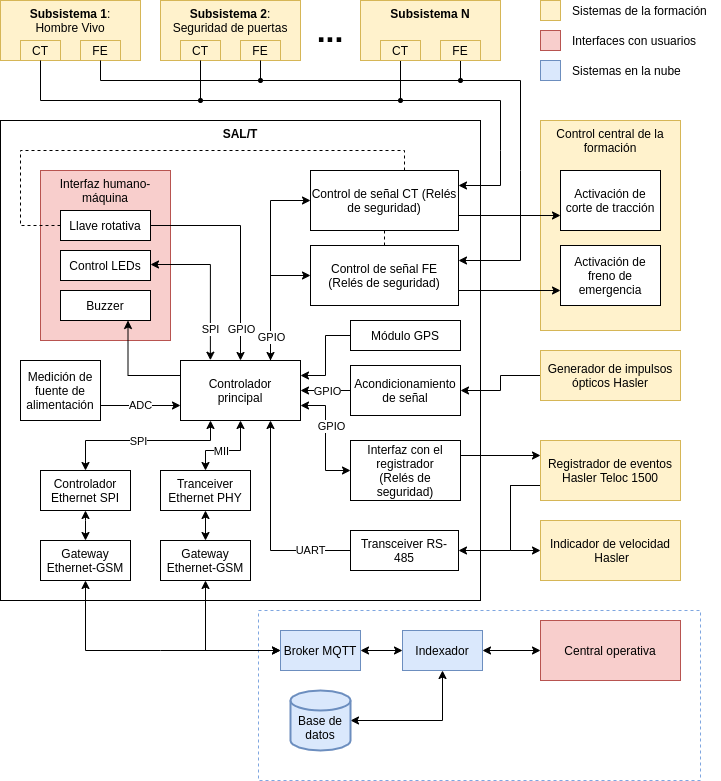

The diagram above was exported from draw.io. Its source (the exported page's mxGraphModel, read from the mxfile embedded in the PNG):
<mxGraphModel dx="2062" dy="837" grid="1" gridSize="10" guides="1" tooltips="1" connect="1" arrows="1" fold="1" page="1" pageScale="1" pageWidth="827" pageHeight="1169" math="0" shadow="0">
  <root>
    <mxCell id="0" />
    <mxCell id="1" parent="0" />
    <mxCell id="2" value="" style="rounded=0;whiteSpace=wrap;html=1;dashed=1;fillColor=none;strokeColor=#7EA6E0;" vertex="1" parent="1">
      <mxGeometry x="328" y="730" width="442" height="170" as="geometry" />
    </mxCell>
    <mxCell id="3" value="&lt;span&gt;Control central de la formación&lt;/span&gt;" style="rounded=0;whiteSpace=wrap;html=1;verticalAlign=top;fillColor=#fff2cc;strokeColor=#d6b656;fontStyle=0" vertex="1" parent="1">
      <mxGeometry x="610" y="240" width="140" height="210" as="geometry" />
    </mxCell>
    <mxCell id="4" value="&lt;b&gt;SAL/T&lt;/b&gt;" style="rounded=0;whiteSpace=wrap;html=1;verticalAlign=top;" vertex="1" parent="1">
      <mxGeometry x="70" y="240" width="480" height="480" as="geometry" />
    </mxCell>
    <mxCell id="5" value="Interfaz humano-máquina" style="rounded=0;whiteSpace=wrap;html=1;verticalAlign=top;fillColor=#f8cecc;strokeColor=#b85450;" vertex="1" parent="1">
      <mxGeometry x="110" y="290" width="130" height="170" as="geometry" />
    </mxCell>
    <mxCell id="6" style="edgeStyle=orthogonalEdgeStyle;rounded=0;orthogonalLoop=1;jettySize=auto;html=1;exitX=0.75;exitY=0;exitDx=0;exitDy=0;entryX=0;entryY=0.5;entryDx=0;entryDy=0;endArrow=classic;endFill=1;" edge="1" source="12" target="15" parent="1">
      <mxGeometry relative="1" as="geometry" />
    </mxCell>
    <mxCell id="7" style="edgeStyle=orthogonalEdgeStyle;rounded=0;orthogonalLoop=1;jettySize=auto;html=1;exitX=0.75;exitY=0;exitDx=0;exitDy=0;entryX=0;entryY=0.5;entryDx=0;entryDy=0;endArrow=classic;endFill=1;startArrow=classic;startFill=1;" edge="1" source="12" target="36" parent="1">
      <mxGeometry relative="1" as="geometry" />
    </mxCell>
    <mxCell id="8" value="GPIO" style="edgeLabel;html=1;align=center;verticalAlign=middle;resizable=0;points=[];" vertex="1" connectable="0" parent="7">
      <mxGeometry x="-0.6253" y="2" relative="1" as="geometry">
        <mxPoint x="2" y="-0.33000000000000007" as="offset" />
      </mxGeometry>
    </mxCell>
    <mxCell id="9" value="" style="edgeStyle=orthogonalEdgeStyle;rounded=0;orthogonalLoop=1;jettySize=auto;html=1;exitX=0.5;exitY=1;exitDx=0;exitDy=0;entryX=0.5;entryY=0;entryDx=0;entryDy=0;startArrow=classic;startFill=1;endArrow=classic;endFill=1;" edge="1" source="12" target="42" parent="1">
      <mxGeometry x="-0.3846" y="54" relative="1" as="geometry">
        <Array as="points">
          <mxPoint x="310" y="570" />
          <mxPoint x="275" y="570" />
        </Array>
        <mxPoint x="20" y="-4" as="offset" />
      </mxGeometry>
    </mxCell>
    <mxCell id="10" value="MII" style="edgeLabel;html=1;align=center;verticalAlign=middle;resizable=0;points=[];" vertex="1" connectable="0" parent="9">
      <mxGeometry x="-0.2858" y="-4" relative="1" as="geometry">
        <mxPoint x="-19.67" y="4" as="offset" />
      </mxGeometry>
    </mxCell>
    <mxCell id="11" style="edgeStyle=orthogonalEdgeStyle;rounded=0;orthogonalLoop=1;jettySize=auto;html=1;exitX=0;exitY=0.25;exitDx=0;exitDy=0;entryX=0.75;entryY=1;entryDx=0;entryDy=0;" edge="1" source="12" target="61" parent="1">
      <mxGeometry relative="1" as="geometry" />
    </mxCell>
    <mxCell id="12" value="&lt;div&gt;Controlador&lt;/div&gt;&lt;div&gt;principal&lt;br&gt;&lt;/div&gt;" style="rounded=0;whiteSpace=wrap;html=1;" vertex="1" parent="1">
      <mxGeometry x="250" y="480" width="120" height="60" as="geometry" />
    </mxCell>
    <mxCell id="13" style="edgeStyle=orthogonalEdgeStyle;rounded=0;orthogonalLoop=1;jettySize=auto;html=1;exitX=0.5;exitY=1;exitDx=0;exitDy=0;entryX=0.5;entryY=0;entryDx=0;entryDy=0;dashed=1;endArrow=none;endFill=0;" edge="1" source="15" target="36" parent="1">
      <mxGeometry relative="1" as="geometry" />
    </mxCell>
    <mxCell id="14" style="edgeStyle=orthogonalEdgeStyle;rounded=0;orthogonalLoop=1;jettySize=auto;html=1;exitX=1;exitY=0.75;exitDx=0;exitDy=0;entryX=0;entryY=0.75;entryDx=0;entryDy=0;endArrow=classic;endFill=1;" edge="1" source="15" target="23" parent="1">
      <mxGeometry relative="1" as="geometry" />
    </mxCell>
    <mxCell id="15" value="Control de señal CT (Relés de seguridad)" style="rounded=0;whiteSpace=wrap;html=1;" vertex="1" parent="1">
      <mxGeometry x="380" y="290" width="148" height="60" as="geometry" />
    </mxCell>
    <mxCell id="16" value="&lt;div&gt;&lt;span&gt;Indicador de velocidad&lt;/span&gt;&lt;/div&gt;&lt;span&gt;&amp;nbsp;Hasler&lt;/span&gt;" style="rounded=0;whiteSpace=wrap;html=1;fillColor=#fff2cc;strokeColor=#d6b656;fontStyle=0" vertex="1" parent="1">
      <mxGeometry x="610" y="640" width="140" height="60" as="geometry" />
    </mxCell>
    <mxCell id="17" style="edgeStyle=orthogonalEdgeStyle;rounded=0;orthogonalLoop=1;jettySize=auto;html=1;exitX=0;exitY=0.5;exitDx=0;exitDy=0;entryX=1;entryY=0.5;entryDx=0;entryDy=0;" edge="1" source="18" target="34" parent="1">
      <mxGeometry relative="1" as="geometry" />
    </mxCell>
    <mxCell id="18" value="&lt;span&gt;Generador de impulsos ópticos Hasler&lt;br&gt;&lt;/span&gt;" style="rounded=0;whiteSpace=wrap;html=1;fillColor=#fff2cc;strokeColor=#d6b656;fontStyle=0" vertex="1" parent="1">
      <mxGeometry x="610" y="470" width="140" height="50" as="geometry" />
    </mxCell>
    <mxCell id="19" value="&lt;span&gt;Central operativa&lt;/span&gt;" style="rounded=0;whiteSpace=wrap;html=1;fillColor=#f8cecc;strokeColor=#b85450;fontStyle=0" vertex="1" parent="1">
      <mxGeometry x="610" y="740" width="140" height="60" as="geometry" />
    </mxCell>
    <mxCell id="20" value="ADC" style="edgeStyle=orthogonalEdgeStyle;rounded=0;orthogonalLoop=1;jettySize=auto;html=1;exitX=1;exitY=0.75;exitDx=0;exitDy=0;entryX=0;entryY=0.75;entryDx=0;entryDy=0;" edge="1" source="21" target="12" parent="1">
      <mxGeometry relative="1" as="geometry">
        <mxPoint as="offset" />
        <Array as="points">
          <mxPoint x="170" y="525" />
        </Array>
      </mxGeometry>
    </mxCell>
    <mxCell id="21" value="Medición de fuente de alimentación" style="rounded=0;whiteSpace=wrap;html=1;" vertex="1" parent="1">
      <mxGeometry x="90" y="480" width="80" height="60" as="geometry" />
    </mxCell>
    <mxCell id="22" value="&lt;div&gt;&lt;b&gt;&lt;span&gt;Subsistema 1&lt;/span&gt;&lt;/b&gt;:&lt;/div&gt;&lt;div&gt;Hombre Vivo&lt;/div&gt;" style="rounded=0;whiteSpace=wrap;html=1;verticalAlign=top;fillColor=#fff2cc;strokeColor=#d6b656;fontStyle=0" vertex="1" parent="1">
      <mxGeometry x="70" y="120" width="140" height="60" as="geometry" />
    </mxCell>
    <mxCell id="23" value="Activación de corte de tracción" style="rounded=0;whiteSpace=wrap;html=1;" vertex="1" parent="1">
      <mxGeometry x="630" y="290" width="100" height="60" as="geometry" />
    </mxCell>
    <mxCell id="24" value="Activación de freno de emergencia" style="rounded=0;whiteSpace=wrap;html=1;" vertex="1" parent="1">
      <mxGeometry x="630" y="365" width="100" height="60" as="geometry" />
    </mxCell>
    <mxCell id="25" style="edgeStyle=orthogonalEdgeStyle;rounded=0;orthogonalLoop=1;jettySize=auto;html=1;entryX=0;entryY=0.5;entryDx=0;entryDy=0;exitX=0;exitY=0.75;exitDx=0;exitDy=0;" edge="1" source="27" target="16" parent="1">
      <mxGeometry relative="1" as="geometry">
        <Array as="points">
          <mxPoint x="580" y="605" />
          <mxPoint x="580" y="670" />
        </Array>
        <mxPoint x="600" y="600" as="sourcePoint" />
      </mxGeometry>
    </mxCell>
    <mxCell id="26" style="edgeStyle=orthogonalEdgeStyle;rounded=0;orthogonalLoop=1;jettySize=auto;html=1;exitX=0;exitY=0.75;exitDx=0;exitDy=0;entryX=1;entryY=0.5;entryDx=0;entryDy=0;startArrow=none;startFill=0;endArrow=classic;endFill=1;" edge="1" source="27" target="40" parent="1">
      <mxGeometry relative="1" as="geometry">
        <Array as="points">
          <mxPoint x="580" y="605" />
          <mxPoint x="580" y="670" />
        </Array>
      </mxGeometry>
    </mxCell>
    <mxCell id="27" value="&lt;div&gt;&lt;span&gt;Registrador de eventos&lt;/span&gt;&lt;/div&gt;&lt;div&gt;&lt;span&gt;Hasler Teloc 1500&lt;br&gt;&lt;/span&gt;&lt;/div&gt;" style="rounded=0;whiteSpace=wrap;html=1;fillColor=#fff2cc;strokeColor=#d6b656;fontStyle=0" vertex="1" parent="1">
      <mxGeometry x="610" y="560" width="140" height="60" as="geometry" />
    </mxCell>
    <mxCell id="28" style="edgeStyle=orthogonalEdgeStyle;rounded=0;orthogonalLoop=1;jettySize=auto;html=1;exitX=0;exitY=0.5;exitDx=0;exitDy=0;startArrow=classic;startFill=1;endArrow=classic;endFill=1;entryX=1;entryY=0.75;entryDx=0;entryDy=0;" edge="1" source="31" target="12" parent="1">
      <mxGeometry relative="1" as="geometry">
        <Array as="points">
          <mxPoint x="395" y="590" />
          <mxPoint x="395" y="525" />
        </Array>
      </mxGeometry>
    </mxCell>
    <mxCell id="29" value="GPIO" style="edgeLabel;html=1;align=center;verticalAlign=middle;resizable=0;points=[];" vertex="1" connectable="0" parent="28">
      <mxGeometry x="0.2" relative="1" as="geometry">
        <mxPoint x="5" y="-0.86" as="offset" />
      </mxGeometry>
    </mxCell>
    <mxCell id="30" style="edgeStyle=none;rounded=0;orthogonalLoop=1;jettySize=auto;html=1;exitX=1;exitY=0.25;exitDx=0;exitDy=0;entryX=0;entryY=0.25;entryDx=0;entryDy=0;startArrow=none;startFill=0;endArrow=classic;endFill=1;" edge="1" source="31" target="27" parent="1">
      <mxGeometry relative="1" as="geometry" />
    </mxCell>
    <mxCell id="31" value="&lt;div&gt;Interfaz con el registrador&lt;/div&gt;&lt;div&gt;(Relés de seguridad)&lt;br&gt;&lt;/div&gt;" style="rounded=0;whiteSpace=wrap;html=1;" vertex="1" parent="1">
      <mxGeometry x="420" y="560" width="110" height="60" as="geometry" />
    </mxCell>
    <mxCell id="32" style="edgeStyle=orthogonalEdgeStyle;rounded=0;orthogonalLoop=1;jettySize=auto;html=1;exitX=0;exitY=0.5;exitDx=0;exitDy=0;entryX=1;entryY=0.5;entryDx=0;entryDy=0;startArrow=none;startFill=0;fontSize=12;" edge="1" source="34" target="12" parent="1">
      <mxGeometry relative="1" as="geometry" />
    </mxCell>
    <mxCell id="33" value="GPIO" style="edgeLabel;html=1;align=center;verticalAlign=middle;resizable=0;points=[];" vertex="1" connectable="0" parent="32">
      <mxGeometry x="0.2807" relative="1" as="geometry">
        <mxPoint x="8.29" as="offset" />
      </mxGeometry>
    </mxCell>
    <mxCell id="34" value="&lt;div&gt;Acondicionamiento&lt;/div&gt;&lt;div&gt; de señal&lt;/div&gt;" style="rounded=0;whiteSpace=wrap;html=1;" vertex="1" parent="1">
      <mxGeometry x="420" y="485" width="110" height="50" as="geometry" />
    </mxCell>
    <mxCell id="35" style="edgeStyle=orthogonalEdgeStyle;rounded=0;orthogonalLoop=1;jettySize=auto;html=1;exitX=1;exitY=0.75;exitDx=0;exitDy=0;entryX=0;entryY=0.75;entryDx=0;entryDy=0;endArrow=classic;endFill=1;" edge="1" source="36" target="24" parent="1">
      <mxGeometry relative="1" as="geometry" />
    </mxCell>
    <mxCell id="36" value="&lt;div&gt;Control de señal FE&lt;/div&gt;&lt;div&gt;(Relés de seguridad)&lt;br&gt;&lt;/div&gt;" style="rounded=0;whiteSpace=wrap;html=1;" vertex="1" parent="1">
      <mxGeometry x="380" y="365" width="148" height="60" as="geometry" />
    </mxCell>
    <mxCell id="37" style="edgeStyle=orthogonalEdgeStyle;rounded=0;orthogonalLoop=1;jettySize=auto;html=1;exitX=1;exitY=0.5;exitDx=0;exitDy=0;entryX=0;entryY=0.5;entryDx=0;entryDy=0;startArrow=classic;startFill=1;" edge="1" source="38" target="65" parent="1">
      <mxGeometry relative="1" as="geometry" />
    </mxCell>
    <mxCell id="38" value="&lt;div&gt;&lt;span&gt;Broker MQTT&lt;br&gt;&lt;/span&gt;&lt;/div&gt;" style="rounded=0;whiteSpace=wrap;html=1;fillColor=#dae8fc;strokeColor=#6c8ebf;fontStyle=0" vertex="1" parent="1">
      <mxGeometry x="350" y="750" width="80" height="40" as="geometry" />
    </mxCell>
    <mxCell id="39" value="UART" style="edgeStyle=orthogonalEdgeStyle;rounded=0;orthogonalLoop=1;jettySize=auto;html=1;exitX=0;exitY=0.5;exitDx=0;exitDy=0;entryX=0.75;entryY=1;entryDx=0;entryDy=0;startArrow=none;startFill=0;endArrow=classic;endFill=1;" edge="1" source="40" target="12" parent="1">
      <mxGeometry x="-0.6162" relative="1" as="geometry">
        <mxPoint as="offset" />
      </mxGeometry>
    </mxCell>
    <mxCell id="40" value="Transceiver RS-485" style="rounded=0;whiteSpace=wrap;html=1;" vertex="1" parent="1">
      <mxGeometry x="420" y="650" width="108" height="40" as="geometry" />
    </mxCell>
    <mxCell id="41" style="edgeStyle=orthogonalEdgeStyle;rounded=0;orthogonalLoop=1;jettySize=auto;html=1;exitX=0.5;exitY=1;exitDx=0;exitDy=0;entryX=0.5;entryY=0;entryDx=0;entryDy=0;startArrow=classic;startFill=1;endArrow=classic;endFill=1;" edge="1" source="42" target="84" parent="1">
      <mxGeometry relative="1" as="geometry" />
    </mxCell>
    <mxCell id="42" value="Tranceiver Ethernet PHY" style="rounded=0;whiteSpace=wrap;html=1;" vertex="1" parent="1">
      <mxGeometry x="230" y="590" width="90" height="40" as="geometry" />
    </mxCell>
    <mxCell id="43" value="FE" style="rounded=0;whiteSpace=wrap;html=1;fillColor=#fff2cc;strokeColor=#d6b656;" vertex="1" parent="1">
      <mxGeometry x="150" y="160" width="40" height="20" as="geometry" />
    </mxCell>
    <mxCell id="44" value="CT" style="rounded=0;whiteSpace=wrap;html=1;fillColor=#fff2cc;strokeColor=#d6b656;" vertex="1" parent="1">
      <mxGeometry x="90" y="160" width="40" height="20" as="geometry" />
    </mxCell>
    <mxCell id="45" value="&lt;div&gt;&lt;b&gt;&lt;span&gt;Subsistema 2&lt;/span&gt;&lt;/b&gt;:&lt;/div&gt;&lt;div&gt;Seguridad de puertas&lt;/div&gt;" style="rounded=0;whiteSpace=wrap;html=1;verticalAlign=top;fillColor=#fff2cc;strokeColor=#d6b656;fontStyle=0" vertex="1" parent="1">
      <mxGeometry x="230" y="120" width="140" height="60" as="geometry" />
    </mxCell>
    <mxCell id="46" value="FE" style="rounded=0;whiteSpace=wrap;html=1;fillColor=#fff2cc;strokeColor=#d6b656;" vertex="1" parent="1">
      <mxGeometry x="310" y="160" width="40" height="20" as="geometry" />
    </mxCell>
    <mxCell id="47" value="CT" style="rounded=0;whiteSpace=wrap;html=1;fillColor=#fff2cc;strokeColor=#d6b656;" vertex="1" parent="1">
      <mxGeometry x="250" y="160" width="40" height="20" as="geometry" />
    </mxCell>
    <mxCell id="48" value="&lt;div&gt;&lt;b&gt;&lt;span&gt;Subsistema N&lt;/span&gt;&lt;/b&gt;&lt;/div&gt;" style="rounded=0;whiteSpace=wrap;html=1;verticalAlign=top;fillColor=#fff2cc;strokeColor=#d6b656;fontStyle=0" vertex="1" parent="1">
      <mxGeometry x="430" y="120" width="140" height="60" as="geometry" />
    </mxCell>
    <mxCell id="49" style="edgeStyle=none;rounded=0;orthogonalLoop=1;jettySize=auto;html=1;exitX=0.5;exitY=1;exitDx=0;exitDy=0;entryX=1;entryY=0.25;entryDx=0;entryDy=0;startArrow=none;startFill=0;endArrow=classic;endFill=1;" edge="1" source="50" target="36" parent="1">
      <mxGeometry relative="1" as="geometry">
        <Array as="points">
          <mxPoint x="530" y="200" />
          <mxPoint x="590" y="200" />
          <mxPoint x="590" y="290" />
          <mxPoint x="590" y="380" />
        </Array>
      </mxGeometry>
    </mxCell>
    <mxCell id="50" value="FE" style="rounded=0;whiteSpace=wrap;html=1;fillColor=#fff2cc;strokeColor=#d6b656;" vertex="1" parent="1">
      <mxGeometry x="510" y="160" width="40" height="20" as="geometry" />
    </mxCell>
    <mxCell id="51" style="edgeStyle=none;rounded=0;orthogonalLoop=1;jettySize=auto;html=1;exitX=0.5;exitY=1;exitDx=0;exitDy=0;entryX=1;entryY=0.25;entryDx=0;entryDy=0;startArrow=none;startFill=0;endArrow=classic;endFill=1;" edge="1" source="52" target="15" parent="1">
      <mxGeometry relative="1" as="geometry">
        <Array as="points">
          <mxPoint x="470" y="220" />
          <mxPoint x="570" y="220" />
          <mxPoint x="570" y="270" />
          <mxPoint x="570" y="305" />
        </Array>
      </mxGeometry>
    </mxCell>
    <mxCell id="52" value="CT" style="rounded=0;whiteSpace=wrap;html=1;fillColor=#fff2cc;strokeColor=#d6b656;" vertex="1" parent="1">
      <mxGeometry x="450" y="160" width="40" height="20" as="geometry" />
    </mxCell>
    <mxCell id="53" value="" style="endArrow=none;html=1;exitX=0.5;exitY=1;exitDx=0;exitDy=0;rounded=0;" edge="1" source="43" parent="1">
      <mxGeometry width="50" height="50" relative="1" as="geometry">
        <mxPoint x="170" y="200" as="sourcePoint" />
        <mxPoint x="530" y="200" as="targetPoint" />
        <Array as="points">
          <mxPoint x="170" y="200" />
        </Array>
      </mxGeometry>
    </mxCell>
    <mxCell id="54" value="" style="endArrow=none;html=1;entryX=0.5;entryY=1;entryDx=0;entryDy=0;" edge="1" target="46" parent="1">
      <mxGeometry width="50" height="50" relative="1" as="geometry">
        <mxPoint x="330" y="200" as="sourcePoint" />
        <mxPoint x="330" y="200" as="targetPoint" />
      </mxGeometry>
    </mxCell>
    <mxCell id="55" value="" style="endArrow=none;html=1;exitX=0.5;exitY=1;exitDx=0;exitDy=0;rounded=0;" edge="1" source="44" parent="1">
      <mxGeometry width="50" height="50" relative="1" as="geometry">
        <mxPoint x="320" y="220" as="sourcePoint" />
        <mxPoint x="470" y="220" as="targetPoint" />
        <Array as="points">
          <mxPoint x="110" y="220" />
        </Array>
      </mxGeometry>
    </mxCell>
    <mxCell id="56" style="edgeStyle=orthogonalEdgeStyle;rounded=0;orthogonalLoop=1;jettySize=auto;html=1;exitX=1;exitY=0.5;exitDx=0;exitDy=0;entryX=0.5;entryY=0;entryDx=0;entryDy=0;" edge="1" source="58" target="12" parent="1">
      <mxGeometry relative="1" as="geometry" />
    </mxCell>
    <mxCell id="57" value="GPIO" style="edgeLabel;html=1;align=center;verticalAlign=middle;resizable=0;points=[];" vertex="1" connectable="0" parent="56">
      <mxGeometry x="0.7519" y="-1" relative="1" as="geometry">
        <mxPoint x="1" y="-3.33" as="offset" />
      </mxGeometry>
    </mxCell>
    <mxCell id="58" value="Llave rotativa" style="rounded=0;whiteSpace=wrap;html=1;" vertex="1" parent="1">
      <mxGeometry x="130" y="330" width="90" height="30" as="geometry" />
    </mxCell>
    <mxCell id="59" value="SPI" style="edgeStyle=orthogonalEdgeStyle;rounded=0;orthogonalLoop=1;jettySize=auto;html=1;exitX=1;exitY=0.5;exitDx=0;exitDy=0;entryX=0.249;entryY=0.012;entryDx=0;entryDy=0;startArrow=classic;startFill=1;entryPerimeter=0;" edge="1" parent="1">
      <mxGeometry x="0.6052" relative="1" as="geometry">
        <mxPoint as="offset" />
        <mxPoint x="220" y="384" as="sourcePoint" />
        <mxPoint x="279.8800000000001" y="479.72" as="targetPoint" />
      </mxGeometry>
    </mxCell>
    <mxCell id="60" value="Control LEDs" style="rounded=0;whiteSpace=wrap;html=1;" vertex="1" parent="1">
      <mxGeometry x="130" y="370" width="90" height="30" as="geometry" />
    </mxCell>
    <mxCell id="61" value="Buzzer" style="rounded=0;whiteSpace=wrap;html=1;" vertex="1" parent="1">
      <mxGeometry x="130" y="410" width="90" height="30" as="geometry" />
    </mxCell>
    <mxCell id="62" value="" style="endArrow=none;html=1;entryX=0.5;entryY=1;entryDx=0;entryDy=0;" edge="1" target="47" parent="1">
      <mxGeometry width="50" height="50" relative="1" as="geometry">
        <mxPoint x="270" y="220" as="sourcePoint" />
        <mxPoint x="270" y="200" as="targetPoint" />
      </mxGeometry>
    </mxCell>
    <mxCell id="63" style="edgeStyle=orthogonalEdgeStyle;rounded=0;orthogonalLoop=1;jettySize=auto;html=1;exitX=1;exitY=0.5;exitDx=0;exitDy=0;entryX=0;entryY=0.5;entryDx=0;entryDy=0;startArrow=classic;startFill=1;" edge="1" source="65" target="19" parent="1">
      <mxGeometry relative="1" as="geometry" />
    </mxCell>
    <mxCell id="64" style="edgeStyle=orthogonalEdgeStyle;rounded=0;orthogonalLoop=1;jettySize=auto;html=1;exitX=0.5;exitY=1;exitDx=0;exitDy=0;entryX=1;entryY=0.5;entryDx=0;entryDy=0;entryPerimeter=0;startArrow=classic;startFill=1;fontSize=32;" edge="1" source="65" target="66" parent="1">
      <mxGeometry relative="1" as="geometry" />
    </mxCell>
    <mxCell id="65" value="Indexador" style="rounded=0;whiteSpace=wrap;html=1;fontStyle=0;fillColor=#dae8fc;strokeColor=#6c8ebf;" vertex="1" parent="1">
      <mxGeometry x="472" y="750" width="80" height="40" as="geometry" />
    </mxCell>
    <mxCell id="66" value="&lt;div&gt;&lt;br&gt;&lt;/div&gt;&lt;div&gt;Base de datos&lt;/div&gt;" style="strokeWidth=2;html=1;shape=mxgraph.flowchart.database;whiteSpace=wrap;fillColor=#dae8fc;strokeColor=#6c8ebf;fontStyle=0" vertex="1" parent="1">
      <mxGeometry x="360" y="810" width="60" height="60" as="geometry" />
    </mxCell>
    <mxCell id="67" style="edgeStyle=orthogonalEdgeStyle;rounded=0;orthogonalLoop=1;jettySize=auto;html=1;entryX=0.5;entryY=0;entryDx=0;entryDy=0;dashed=1;endArrow=none;endFill=0;exitX=0;exitY=0.5;exitDx=0;exitDy=0;" edge="1" source="58" target="15" parent="1">
      <mxGeometry relative="1" as="geometry">
        <Array as="points">
          <mxPoint x="90" y="345" />
          <mxPoint x="90" y="270" />
          <mxPoint x="474" y="270" />
        </Array>
        <mxPoint x="130" y="355" as="sourcePoint" />
        <mxPoint x="460" y="300" as="targetPoint" />
      </mxGeometry>
    </mxCell>
    <mxCell id="68" value="" style="ellipse;whiteSpace=wrap;html=1;aspect=fixed;fillColor=#000000;" vertex="1" parent="1">
      <mxGeometry x="268" y="218" width="4" height="4" as="geometry" />
    </mxCell>
    <mxCell id="69" value="" style="ellipse;whiteSpace=wrap;html=1;aspect=fixed;fillColor=#000000;" vertex="1" parent="1">
      <mxGeometry x="328" y="198" width="4" height="4" as="geometry" />
    </mxCell>
    <mxCell id="70" value="" style="ellipse;whiteSpace=wrap;html=1;aspect=fixed;fillColor=#000000;" vertex="1" parent="1">
      <mxGeometry x="468" y="218" width="4" height="4" as="geometry" />
    </mxCell>
    <mxCell id="71" value="" style="ellipse;whiteSpace=wrap;html=1;aspect=fixed;fillColor=#000000;" vertex="1" parent="1">
      <mxGeometry x="528" y="198" width="4" height="4" as="geometry" />
    </mxCell>
    <mxCell id="72" value="..." style="text;html=1;strokeColor=none;fillColor=none;align=center;verticalAlign=middle;whiteSpace=wrap;rounded=0;fontSize=32;fontStyle=1" vertex="1" parent="1">
      <mxGeometry x="380" y="140" width="40" height="20" as="geometry" />
    </mxCell>
    <mxCell id="73" value="" style="rounded=0;whiteSpace=wrap;html=1;fillColor=#f8cecc;fontSize=32;strokeColor=#b85450;" vertex="1" parent="1">
      <mxGeometry x="610" y="150" width="20" height="20" as="geometry" />
    </mxCell>
    <mxCell id="74" value="&lt;font style=&quot;font-size: 12px;&quot;&gt;Interfaces con usuarios&lt;/font&gt;" style="text;html=1;align=left;verticalAlign=middle;resizable=0;points=[];autosize=1;fontSize=12;imageWidth=16;" vertex="1" parent="1">
      <mxGeometry x="640" y="150" width="140" height="20" as="geometry" />
    </mxCell>
    <mxCell id="75" value="" style="rounded=0;whiteSpace=wrap;html=1;fillColor=#fff2cc;fontSize=32;strokeColor=#d6b656;" vertex="1" parent="1">
      <mxGeometry x="610" y="120" width="20" height="20" as="geometry" />
    </mxCell>
    <mxCell id="76" value="Sistemas de la formación" style="text;html=1;align=left;verticalAlign=middle;resizable=0;points=[];autosize=1;fontSize=12;imageWidth=16;" vertex="1" parent="1">
      <mxGeometry x="640" y="120" width="150" height="20" as="geometry" />
    </mxCell>
    <mxCell id="77" value="" style="rounded=0;whiteSpace=wrap;html=1;fillColor=#dae8fc;fontSize=32;strokeColor=#6c8ebf;" vertex="1" parent="1">
      <mxGeometry x="610" y="180" width="20" height="20" as="geometry" />
    </mxCell>
    <mxCell id="78" value="Sistemas en la nube" style="text;html=1;align=left;verticalAlign=middle;resizable=0;points=[];autosize=1;fontSize=12;imageWidth=16;" vertex="1" parent="1">
      <mxGeometry x="640" y="180" width="120" height="20" as="geometry" />
    </mxCell>
    <mxCell id="79" value="Gateway Ethernet-GSM" style="rounded=0;whiteSpace=wrap;html=1;" vertex="1" parent="1">
      <mxGeometry x="110" y="660" width="90" height="40" as="geometry" />
    </mxCell>
    <mxCell id="80" value="" style="endArrow=classic;startArrow=classic;html=1;exitX=0.5;exitY=1;exitDx=0;exitDy=0;rounded=0;" edge="1" source="79" parent="1">
      <mxGeometry width="50" height="50" relative="1" as="geometry">
        <mxPoint x="400" y="710" as="sourcePoint" />
        <mxPoint x="350" y="770" as="targetPoint" />
        <Array as="points">
          <mxPoint x="155" y="770" />
          <mxPoint x="230" y="770" />
        </Array>
      </mxGeometry>
    </mxCell>
    <mxCell id="81" value="Controlador Ethernet SPI" style="rounded=0;whiteSpace=wrap;html=1;" vertex="1" parent="1">
      <mxGeometry x="110" y="590" width="90" height="40" as="geometry" />
    </mxCell>
    <mxCell id="82" value="" style="edgeStyle=orthogonalEdgeStyle;rounded=0;orthogonalLoop=1;jettySize=auto;html=1;exitX=0.25;exitY=1;exitDx=0;exitDy=0;entryX=0.5;entryY=0;entryDx=0;entryDy=0;startArrow=classic;startFill=1;endArrow=classic;endFill=1;" edge="1" source="12" target="81" parent="1">
      <mxGeometry x="-0.3846" y="54" relative="1" as="geometry">
        <Array as="points">
          <mxPoint x="280" y="560" />
          <mxPoint x="155" y="560" />
        </Array>
        <mxPoint x="20" y="-4" as="offset" />
        <mxPoint x="220" y="550" as="sourcePoint" />
        <mxPoint x="190" y="600" as="targetPoint" />
      </mxGeometry>
    </mxCell>
    <mxCell id="83" value="SPI" style="edgeLabel;html=1;align=center;verticalAlign=middle;resizable=0;points=[];" vertex="1" connectable="0" parent="82">
      <mxGeometry x="0.1348" y="1" relative="1" as="geometry">
        <mxPoint x="6.54" y="-1" as="offset" />
      </mxGeometry>
    </mxCell>
    <mxCell id="84" value="Gateway Ethernet-GSM" style="rounded=0;whiteSpace=wrap;html=1;" vertex="1" parent="1">
      <mxGeometry x="230" y="660" width="90" height="40" as="geometry" />
    </mxCell>
    <mxCell id="85" style="edgeStyle=orthogonalEdgeStyle;rounded=0;orthogonalLoop=1;jettySize=auto;html=1;exitX=0.5;exitY=1;exitDx=0;exitDy=0;entryX=0.5;entryY=0;entryDx=0;entryDy=0;startArrow=classic;startFill=1;endArrow=classic;endFill=1;" edge="1" source="81" target="79" parent="1">
      <mxGeometry relative="1" as="geometry">
        <mxPoint x="160" y="630" as="sourcePoint" />
        <mxPoint x="160" y="660" as="targetPoint" />
        <Array as="points">
          <mxPoint x="155" y="640" />
          <mxPoint x="155" y="640" />
        </Array>
      </mxGeometry>
    </mxCell>
    <mxCell id="86" value="" style="endArrow=classic;startArrow=classic;html=1;exitX=0.5;exitY=1;exitDx=0;exitDy=0;rounded=0;entryX=0;entryY=0.5;entryDx=0;entryDy=0;" edge="1" source="84" target="38" parent="1">
      <mxGeometry width="50" height="50" relative="1" as="geometry">
        <mxPoint x="281.12" y="700" as="sourcePoint" />
        <mxPoint x="320" y="770" as="targetPoint" />
        <Array as="points">
          <mxPoint x="275" y="770" />
        </Array>
      </mxGeometry>
    </mxCell>
    <mxCell id="87" style="edgeStyle=orthogonalEdgeStyle;rounded=0;orthogonalLoop=1;jettySize=auto;html=1;exitX=0;exitY=0.5;exitDx=0;exitDy=0;entryX=1;entryY=0.25;entryDx=0;entryDy=0;" edge="1" source="88" target="12" parent="1">
      <mxGeometry relative="1" as="geometry">
        <Array as="points">
          <mxPoint x="395" y="455" />
          <mxPoint x="395" y="495" />
        </Array>
      </mxGeometry>
    </mxCell>
    <mxCell id="88" value="Módulo GPS" style="rounded=0;whiteSpace=wrap;html=1;" vertex="1" parent="1">
      <mxGeometry x="420" y="440" width="110" height="30" as="geometry" />
    </mxCell>
  </root>
</mxGraphModel>